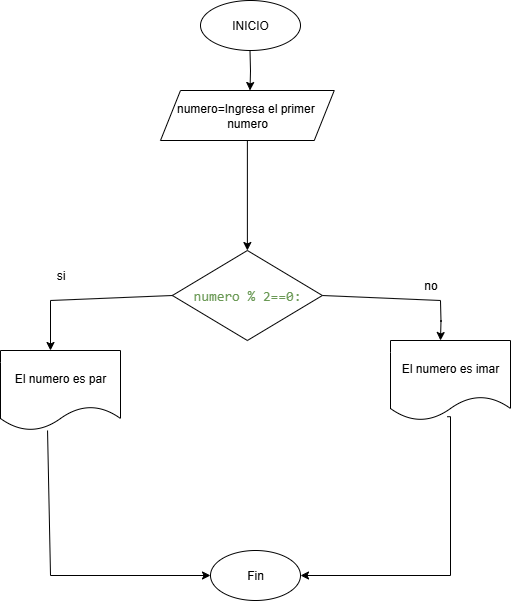

The diagram above was exported from draw.io. Its source (the exported page's mxGraphModel, read from the mxfile embedded in the PNG):
<mxGraphModel dx="918" dy="489" grid="1" gridSize="10" guides="1" tooltips="1" connect="1" arrows="1" fold="1" page="1" pageScale="1" pageWidth="827" pageHeight="1169" math="0" shadow="0">
  <root>
    <mxCell id="0" />
    <mxCell id="1" parent="0" />
    <mxCell id="guWJsiMklLR1WEQ-CeS6-11" value="" style="edgeStyle=orthogonalEdgeStyle;rounded=0;orthogonalLoop=1;jettySize=auto;html=1;" edge="1" parent="1" source="guWJsiMklLR1WEQ-CeS6-3" target="guWJsiMklLR1WEQ-CeS6-4">
      <mxGeometry relative="1" as="geometry" />
    </mxCell>
    <mxCell id="guWJsiMklLR1WEQ-CeS6-1" value="INICIO" style="ellipse;whiteSpace=wrap;html=1;" vertex="1" parent="1">
      <mxGeometry x="350" y="20" width="100" height="50" as="geometry" />
    </mxCell>
    <mxCell id="guWJsiMklLR1WEQ-CeS6-5" value="El numero es par" style="shape=document;whiteSpace=wrap;html=1;boundedLbl=1;" vertex="1" parent="1">
      <mxGeometry x="150" y="370" width="120" height="80" as="geometry" />
    </mxCell>
    <mxCell id="guWJsiMklLR1WEQ-CeS6-3" value="numero=Ingresa el primer&amp;nbsp; numero" style="shape=parallelogram;perimeter=parallelogramPerimeter;whiteSpace=wrap;html=1;fixedSize=1;" vertex="1" parent="1">
      <mxGeometry x="310" y="110" width="173.75" height="50" as="geometry" />
    </mxCell>
    <mxCell id="guWJsiMklLR1WEQ-CeS6-13" value="" style="edgeStyle=orthogonalEdgeStyle;rounded=0;orthogonalLoop=1;jettySize=auto;html=1;" edge="1" parent="1">
      <mxGeometry relative="1" as="geometry">
        <mxPoint x="399.5" y="70" as="sourcePoint" />
        <mxPoint x="399.5" y="110" as="targetPoint" />
      </mxGeometry>
    </mxCell>
    <mxCell id="guWJsiMklLR1WEQ-CeS6-18" value="si" style="text;html=1;align=center;verticalAlign=middle;resizable=0;points=[];autosize=1;strokeColor=none;fillColor=none;" vertex="1" parent="1">
      <mxGeometry x="195" y="280" width="30" height="30" as="geometry" />
    </mxCell>
    <mxCell id="guWJsiMklLR1WEQ-CeS6-19" value="no" style="text;html=1;align=center;verticalAlign=middle;resizable=0;points=[];autosize=1;strokeColor=none;fillColor=none;" vertex="1" parent="1">
      <mxGeometry x="560" y="290" width="40" height="30" as="geometry" />
    </mxCell>
    <mxCell id="guWJsiMklLR1WEQ-CeS6-21" value="El numero es imar" style="shape=document;whiteSpace=wrap;html=1;boundedLbl=1;" vertex="1" parent="1">
      <mxGeometry x="540" y="360" width="120" height="80" as="geometry" />
    </mxCell>
    <mxCell id="guWJsiMklLR1WEQ-CeS6-26" value="Fin" style="ellipse;whiteSpace=wrap;html=1;" vertex="1" parent="1">
      <mxGeometry x="360" y="570" width="90" height="50" as="geometry" />
    </mxCell>
    <mxCell id="guWJsiMklLR1WEQ-CeS6-30" value="" style="edgeStyle=orthogonalEdgeStyle;rounded=0;orthogonalLoop=1;jettySize=auto;html=1;entryX=1;entryY=0.5;entryDx=0;entryDy=0;exitX=0.473;exitY=0.953;exitDx=0;exitDy=0;exitPerimeter=0;" edge="1" parent="1" source="guWJsiMklLR1WEQ-CeS6-21" target="guWJsiMklLR1WEQ-CeS6-26">
      <mxGeometry relative="1" as="geometry">
        <mxPoint x="600" y="450" as="sourcePoint" />
        <mxPoint x="720.5" y="380" as="targetPoint" />
        <Array as="points">
          <mxPoint x="600" y="436" />
          <mxPoint x="600" y="595" />
        </Array>
      </mxGeometry>
    </mxCell>
    <mxCell id="guWJsiMklLR1WEQ-CeS6-32" value="" style="endArrow=classic;html=1;rounded=0;entryX=0;entryY=0.5;entryDx=0;entryDy=0;exitX=0.392;exitY=1;exitDx=0;exitDy=0;exitPerimeter=0;" edge="1" parent="1" source="guWJsiMklLR1WEQ-CeS6-5" target="guWJsiMklLR1WEQ-CeS6-26">
      <mxGeometry width="50" height="50" relative="1" as="geometry">
        <mxPoint x="200" y="380" as="sourcePoint" />
        <mxPoint x="490" y="400" as="targetPoint" />
        <Array as="points">
          <mxPoint x="200" y="595" />
        </Array>
      </mxGeometry>
    </mxCell>
    <mxCell id="guWJsiMklLR1WEQ-CeS6-4" value="&lt;div style=&quot;font-family: Consolas, &amp;quot;Courier New&amp;quot;, monospace; font-size: 14px; line-height: 19px; white-space: pre;&quot;&gt;&lt;span&gt;&lt;font style=&quot;color: light-dark(rgb(106, 153, 85), rgb(255, 255, 255));&quot;&gt;numero % 2==0:&lt;/font&gt;&lt;/span&gt;&lt;/div&gt;" style="rhombus;whiteSpace=wrap;html=1;" vertex="1" parent="1">
      <mxGeometry x="321.88" y="270" width="150" height="90" as="geometry" />
    </mxCell>
    <mxCell id="guWJsiMklLR1WEQ-CeS6-14" value="" style="endArrow=none;html=1;rounded=0;entryX=0;entryY=0.5;entryDx=0;entryDy=0;" edge="1" parent="1" target="guWJsiMklLR1WEQ-CeS6-4">
      <mxGeometry width="50" height="50" relative="1" as="geometry">
        <mxPoint x="200" y="320" as="sourcePoint" />
        <mxPoint x="332.5" y="320" as="targetPoint" />
      </mxGeometry>
    </mxCell>
    <mxCell id="guWJsiMklLR1WEQ-CeS6-15" value="" style="edgeStyle=orthogonalEdgeStyle;rounded=0;orthogonalLoop=1;jettySize=auto;html=1;" edge="1" parent="1">
      <mxGeometry relative="1" as="geometry">
        <mxPoint x="200" y="320" as="sourcePoint" />
        <mxPoint x="200" y="370" as="targetPoint" />
      </mxGeometry>
    </mxCell>
    <mxCell id="guWJsiMklLR1WEQ-CeS6-16" value="" style="edgeStyle=orthogonalEdgeStyle;rounded=0;orthogonalLoop=1;jettySize=auto;html=1;" edge="1" parent="1">
      <mxGeometry relative="1" as="geometry">
        <mxPoint x="590" y="320" as="sourcePoint" />
        <mxPoint x="590" y="360" as="targetPoint" />
      </mxGeometry>
    </mxCell>
    <mxCell id="guWJsiMklLR1WEQ-CeS6-17" value="" style="endArrow=none;html=1;rounded=0;exitX=1;exitY=0.5;exitDx=0;exitDy=0;" edge="1" parent="1" source="guWJsiMklLR1WEQ-CeS6-4">
      <mxGeometry width="50" height="50" relative="1" as="geometry">
        <mxPoint x="490" y="320" as="sourcePoint" />
        <mxPoint x="590" y="320" as="targetPoint" />
      </mxGeometry>
    </mxCell>
  </root>
</mxGraphModel>